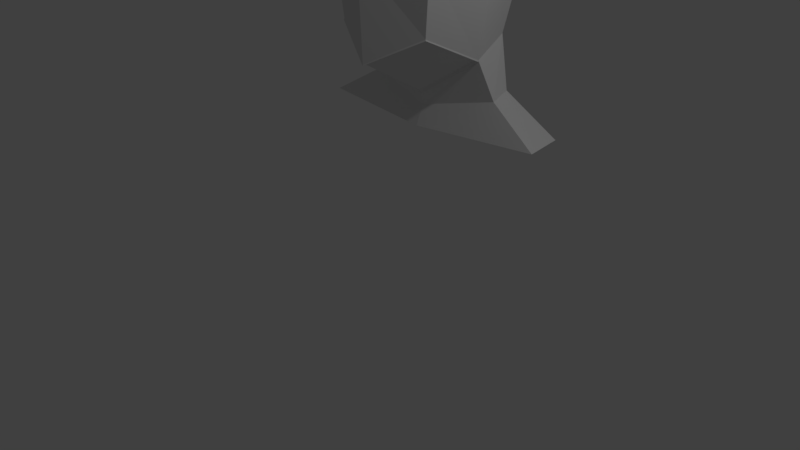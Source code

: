 # Source: untitled2.blend  (saved by Blender 2.79.0; exported with 4.5.12 LTS)
import bpy
from mathutils import Matrix  # noqa: F401  (used for matrix-valued properties, if any)

bpy.ops.wm.read_factory_settings(use_empty=True)
scene = bpy.context.scene
scene.name = 'Scene'

# ---- collections
col_collection_1 = bpy.data.collections.new('Collection 1'); scene.collection.children.link(col_collection_1)

# ---- materials (node trees are filled in below, after node groups)
mat_material = bpy.data.materials.new('Material')
mat_material.alpha_threshold = 0.0
mat_material.use_transparent_shadow = False
mat_material.roughness = 0.5
mat_material.line_color = (0.0, 0.0, 0.0, 1.0)

# ---- material node trees

# ---- world
world_world = bpy.data.worlds.new('World'); scene.world = world_world
world_world.color = (0.05088, 0.05088, 0.05088)
world_world.use_sun_shadow = False
world_world.sun_shadow_jitter_overblur = 0.0
world_world.cycles.sampling_method = 'MANUAL'

# ---- cameras
cam_camera = bpy.data.cameras.new('Camera')
cam_camera.clip_end = 100.0
cam_camera.lens = 35.0
cam_camera.sensor_width = 32.0
cam_camera.sensor_height = 18.0
cam_camera.ortho_scale = 7.314
cam_camera.dof.focus_distance = 0.0
cam_camera.dof.aperture_fstop = 128.0

# ---- lights
light_lamp = bpy.data.lights.new('Lamp', 'POINT')
light_lamp.transmission_factor = 0.0
light_lamp.cutoff_distance = 30.0
light_lamp.energy = 100.0
light_lamp.shadow_buffer_clip_start = 1.001
light_lamp.shadow_soft_size = 0.1
light_lamp.shadow_maximum_resolution = 0.006
light_lamp.use_absolute_resolution = True

# ---- meshes
me_cube = bpy.data.meshes.new('Cube')
me_cube.from_pydata([(0.8073, 0.758, -1.257), (0.8576, -0.9174, -1.052), (-0.7865, 0.7955, -1.071), (0.7975, 0.7998, 1.0), (0.7975, -0.7998, 1.0), (-0.7975, 0.7998, 1.0), (1.002, 0.01924, -1.494), (0.0, 0.8141, -1.618), (0.9843, 0.9778, -0.03135), (0.0, -1.316, -1.504), (0.9807, -0.9796, -7.362e-09), (0.9768, -5.83e-07, 1.225), (0.0, 0.9796, 1.225), (0.0, -0.9796, 1.225), (0.0, 1.345, -0.02014), (0.0, -1.385, -3.78e-09), (1.24, 0.02183, 0.04021), (0.0, -1.112e-07, 1.631), (0.0, -0.1621, -2.155), (1.002, 0.01924, -1.494), (0.8576, -0.9174, -1.052), (0.0, -1.316, -1.504), (0.0, -0.1621, -2.155), (1.002, 0.01924, -1.494), (0.8576, -0.9174, -1.052), (0.0, -1.316, -1.504), (0.0, -0.1621, -2.155), (1.002, 0.01924, -1.494), (0.8576, -0.9174, -1.052), (0.0, -1.316, -1.504), (0.0, -0.1621, -2.155), (1.002, 0.01924, -1.494), (0.8576, -0.9174, -1.052), (0.0, -1.316, -1.504), (0.0, -0.1621, -2.155), (1.009, 0.01855, -1.518), (0.8685, -0.9221, -1.071), (0.0, -1.32, -1.523), (0.0, -0.1619, -2.176), (0.9943, 0.02018, -1.468), (0.8462, -0.9124, -1.032), (0.0, -1.311, -1.483), (0.0, -0.1618, -2.13), (1.967, 0.711, -2.632), (2.117, -0.02592, -2.613), (0.0, 0.9778, -2.547), (0.0, -0.2354, -2.685), (0.0, 0.7204, -2.103), (1.231, 0.1343, -2.094), (1.116, 0.5563, -2.034), (0.0, -0.09963, -2.369)], [(7, 2), (12, 5)], [(16, 11, 4, 10), (3, 8, 14, 12), (8, 0, 7, 14), (1, 10, 15, 9), (10, 4, 13, 15), (6, 16, 10, 1), (0, 8, 16, 6), (8, 3, 11, 16), (11, 17, 13, 4), (3, 12, 17, 11), (49, 48, 44, 43), (6, 1, 20, 19), (20, 21, 25, 24), (1, 9, 21, 20), (18, 6, 19, 22), (26, 23, 27, 30), (22, 19, 23, 26), (19, 20, 24, 23), (30, 27, 31, 34), (23, 24, 28, 27), (24, 25, 29, 28), (34, 31, 35, 38), (27, 28, 32, 31), (28, 29, 33, 32), (36, 37, 41, 40), (31, 32, 36, 35), (32, 33, 37, 36), (39, 40, 41, 42), (38, 35, 39, 42), (35, 36, 40, 39), (43, 44, 46, 45), (47, 49, 43, 45), (48, 50, 46, 44), (6, 18, 50, 48), (7, 0, 49, 47), (0, 6, 48, 49)])
me_cube.materials.append(mat_material)
me_cube.use_remesh_preserve_volume = False
me_cube.use_remesh_preserve_attributes = False
me_cube.use_mirror_vertex_groups = False
me_cube.update()

# ---- objects
ob_cube = bpy.data.objects.new('Cube', me_cube)
ob_lamp = bpy.data.objects.new('Lamp', light_lamp)
ob_camera = bpy.data.objects.new('Camera', cam_camera)

# ---- transforms, parenting, visibility, modifiers, constraints
ob_cube.location = (0.02403, 0.9978, 3.723)
ob_cube.scale = (0.809, 0.809, 0.809)
ob_cube.lock_rotations_4d = False
ob_cube.empty_display_type = 'ARROWS'
ob_cube.lineart.crease_threshold = 0.0
_m = ob_cube.modifiers.new('Mirror', 'MIRROR')
_m.use_clip = True
ob_lamp.location = (4.076, 1.005, 5.904)
ob_lamp.rotation_euler = (0.6503, 0.05522, 1.866)
ob_lamp.lock_rotations_4d = False
ob_lamp.empty_display_type = 'ARROWS'
ob_lamp.color = (0.0, 0.0, 0.0, 0.0)
ob_lamp.lineart.crease_threshold = 0.0
ob_camera.location = (7.481, -6.508, 5.344)
ob_camera.rotation_euler = (1.109, 0.0, 0.8149)
ob_camera.lock_rotations_4d = False
ob_camera.empty_display_type = 'ARROWS'
ob_camera.color = (0.0, 0.0, 0.0, 0.0)
ob_camera.display_type = 'WIRE'
ob_camera.lineart.crease_threshold = 0.0

# ---- collection membership
col_collection_1.objects.link(ob_cube)
col_collection_1.objects.link(ob_lamp)
col_collection_1.objects.link(ob_camera)

# ---- scene / render settings (as saved in the file)
scene.camera = ob_camera
scene.frame_start = 1; scene.frame_end = 250; scene.frame_set(1)
scene.render.engine = 'BLENDER_EEVEE_NEXT'
scene.render.resolution_percentage = 50
scene.render.dither_intensity = 0.0
scene.cycles.use_denoising = False
scene.cycles.samples = 128
scene.cycles.sampling_pattern = 'TABULATED_SOBOL'
scene.cycles.use_adaptive_sampling = False
scene.cycles.use_light_tree = False
scene.cycles.blur_glossy = 0.0
scene.cycles.sample_clamp_indirect = 0.0
scene.view_settings.view_transform = 'Standard'
bpy.context.view_layer.update()
